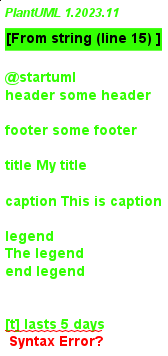

The diagram above was rendered by PlantUML. Its source (embedded in the PNG):
@startuml
header some header

footer some footer

title My title

caption This is caption

legend
The legend
end legend


[t] lasts 5 days

@enduml